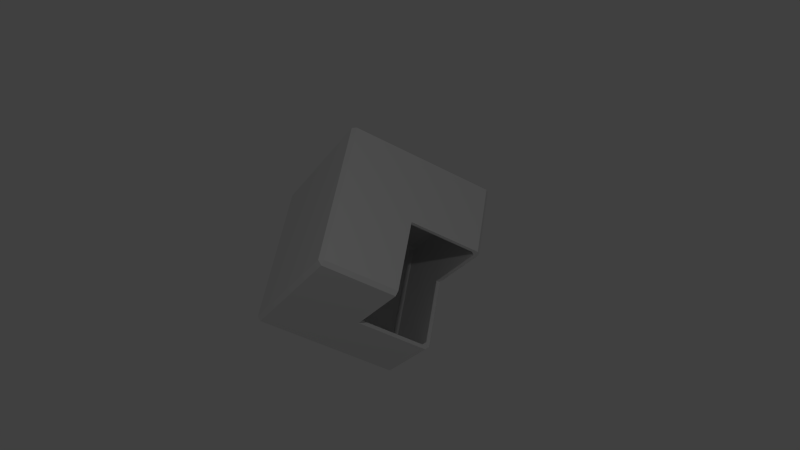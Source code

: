 # Source: hollowcube.blend  (saved by Blender 2.75.0; exported with 4.5.12 LTS)
import bpy
from mathutils import Matrix  # noqa: F401  (used for matrix-valued properties, if any)

bpy.ops.wm.read_factory_settings(use_empty=True)
scene = bpy.context.scene
scene.name = 'Scene'

# ---- collections
col_collection_1 = bpy.data.collections.new('Collection 1'); scene.collection.children.link(col_collection_1)

# ---- materials (node trees are filled in below, after node groups)
mat_material = bpy.data.materials.new('Material')
mat_material.alpha_threshold = 0.0
mat_material.use_transparent_shadow = False
mat_material.roughness = 0.5
mat_material.line_color = (0.0, 0.0, 0.0, 1.0)

# ---- material node trees

# ---- world
world_world = bpy.data.worlds.new('World'); scene.world = world_world
world_world.color = (0.05088, 0.05088, 0.05088)
world_world.use_sun_shadow = False
world_world.sun_shadow_jitter_overblur = 0.0
world_world.cycles.sampling_method = 'MANUAL'
world_world.cycles.sample_map_resolution = 256

# ---- cameras
cam_camera = bpy.data.cameras.new('Camera')
cam_camera.clip_end = 100.0
cam_camera.lens = 35.0
cam_camera.sensor_width = 32.0
cam_camera.sensor_height = 18.0
cam_camera.ortho_scale = 7.314
cam_camera.dof.focus_distance = 0.0
cam_camera.dof.aperture_fstop = 128.0

# ---- lights
light_lamp = bpy.data.lights.new('Lamp', 'POINT')
light_lamp.transmission_factor = 0.0
light_lamp.cutoff_distance = 30.0
light_lamp.energy = 100.0
light_lamp.shadow_buffer_clip_start = 1.001
light_lamp.shadow_soft_size = 0.1
light_lamp.shadow_maximum_resolution = 0.006
light_lamp.use_absolute_resolution = True
light_lamp.cycles.use_multiple_importance_sampling = False

# ---- meshes
me_hollowcube = bpy.data.meshes.new('HollowCube')
me_hollowcube.from_pydata([(0.5, 0.7071, -0.5), (-0.5, -0.7071, 0.5), (-0.7071, 1.623e-07, -0.7071), (0.7071, -2.466e-07, 0.7071), (0.5, -0.7071, -0.5), (-0.5, 0.7071, 0.5), (-0.6718, 1.605e-07, -0.6718), (0.6718, -2.448e-07, 0.6718), (0.475, 0.6718, -0.475), (0.475, -0.6718, -0.475), (-0.475, -0.6718, 0.475), (-0.475, 0.6718, 0.475), (-0.6468, 1.379, -0.6968), (-0.7071, 1.344, -0.7071), (-0.6968, 1.379, -0.6468), (0.3032, -0.03536, -1.647), (0.2429, -2.371e-08, -1.657), (0.3032, 0.03536, -1.647), (-0.7071, -1.344, -0.7071), (-0.6468, -1.379, -0.6968), (-0.6968, -1.379, -0.6468), (-1.647, -0.03535, 0.3032), (-1.647, 0.03536, 0.3032), (-1.657, 6.319e-07, 0.2429), (0.6968, 1.379, 0.6468), (0.6468, 1.379, 0.6968), (0.7071, 1.344, 0.7071), (0.7071, -1.344, 0.7071), (0.6468, -1.379, 0.6968), (0.6968, -1.379, 0.6468), (-0.3032, 0.03536, 1.647), (-0.3032, -0.03536, 1.647), (-0.2429, 8.332e-08, 1.657), (-0.1718, 0.7071, -1.172), (-0.2321, 0.6718, -1.182), (-1.172, -0.7071, -0.1718), (-1.182, -0.6718, -0.2321), (1.172, 0.7071, 0.1718), (1.182, 0.6718, 0.2321), (1.164, 0.6821, 0.1998), (0.2321, -0.6718, 1.182), (0.1718, -0.7071, 1.172), (-0.025, 1.379, 0.025), (0.025, 1.379, -0.025), (0.975, -0.03536, -0.975), (0.975, 0.03535, -0.975), (0.9646, -4.768e-07, -0.9646), (0.025, -1.379, -0.025), (-0.025, -1.379, 0.025), (-0.975, -0.03535, 0.975), (-0.975, 0.03536, 0.975), (-1.182, 0.6718, -0.2321), (-1.172, 0.7071, -0.1718), (-0.1718, -0.7071, -1.172), (-0.2321, -0.6718, -1.182), (0.1718, 0.7071, 1.172), (0.2321, 0.6718, 1.182), (1.182, -0.6718, 0.2321), (1.172, -0.7071, 0.1718), (1.164, -0.6821, 0.1998), (-1.111, -0.6718, -0.1614), (-1.122, -0.6364, -0.2218), (-0.6718, -1.273, -0.6718), (-0.6614, -1.308, -0.6114), (-0.6114, -1.308, -0.6614), (-0.2218, -0.6364, -1.122), (-0.1614, -0.6718, -1.111), (1.111, -0.6718, 0.1614), (1.122, -0.6364, 0.2218), (1.141, -0.6621, 0.2043), (0.6718, -1.273, 0.6718), (0.6614, -1.308, 0.6114), (0.6114, -1.308, 0.6614), (0.2218, -0.6364, 1.122), (0.1614, -0.6718, 1.111), (0.925, 0.03535, -0.925), (0.925, -0.03536, -0.925), (0.9352, -0.0004776, -0.9352), (1.122, 0.6364, 0.2218), (1.111, 0.6718, 0.1614), (1.14, 0.6668, 0.1971), (-0.025, -1.308, 0.025), (0.025, -1.308, -0.025), (-0.925, 0.03536, 0.925), (-0.925, -0.03535, 0.925), (-0.2886, -0.03536, 1.561), (-0.2886, 0.03536, 1.561), (-0.2282, 2.551e-08, 1.572), (-1.561, 0.03536, 0.2886), (-1.561, -0.03535, 0.2886), (-1.572, 5.705e-07, 0.2282), (-1.111, 0.6718, -0.1614), (-1.122, 0.6364, -0.2218), (0.2218, 0.6364, 1.122), (0.1614, 0.6718, 1.111), (0.025, 1.308, -0.025), (-0.025, 1.308, 0.025), (0.6614, 1.308, 0.6114), (0.6718, 1.273, 0.6718), (0.6114, 1.308, 0.6614), (-0.2218, 0.6364, -1.122), (-0.1614, 0.6718, -1.111), (0.2886, 0.03536, -1.561), (0.2282, -2.551e-08, -1.572), (0.2886, -0.03536, -1.561), (-0.6614, 1.308, -0.6114), (-0.6718, 1.273, -0.6718), (-0.6114, 1.308, -0.6614)], [], [(20, 48, 1, 35), (48, 28, 41, 1), (57, 59, 69, 68, 7, 3), (3, 40, 27, 57), (55, 5, 50, 30), (25, 42, 5, 55), (35, 1, 49, 21), (39, 38, 3, 7, 78, 80), (26, 56, 3, 38), (1, 41, 31, 49), (15, 44, 4, 53), (2, 54, 18, 36), (5, 52, 22, 50), (56, 32, 40, 3), (42, 14, 52, 5), (51, 2, 36, 23), (53, 4, 47, 19), (75, 77, 46, 45, 0, 8), (9, 67, 69, 59, 58, 4), (33, 0, 45, 17), (12, 43, 0, 33), (4, 58, 29, 47), (34, 16, 54, 2), (43, 24, 37, 0), (60, 89, 84, 10), (9, 82, 71, 67), (9, 4, 44, 46, 77, 76), (81, 10, 74, 72), (101, 102, 75, 8), (106, 92, 6, 100), (6, 61, 62, 65), (10, 84, 85, 74), (98, 78, 7, 93), (93, 7, 73, 87), (95, 8, 79, 97), (104, 66, 9, 76), (63, 60, 10, 81), (11, 83, 88, 91), (66, 64, 82, 9), (7, 68, 70, 73), (37, 39, 80, 79, 8, 0), (92, 90, 61, 6), (99, 94, 11, 96), (96, 11, 91, 105), (94, 86, 83, 11), (100, 6, 65, 103), (107, 101, 8, 95), (12, 13, 14), (15, 16, 17), (18, 19, 20), (21, 22, 23), (24, 25, 26), (27, 28, 29), (30, 31, 32), (37, 38, 39), (44, 45, 46), (57, 58, 59), (62, 63, 64), (67, 68, 69), (70, 71, 72), (75, 76, 77), (78, 79, 80), (85, 86, 87), (88, 89, 90), (97, 98, 99), (102, 103, 104), (105, 106, 107), (33, 17, 16, 34), (51, 23, 22, 52), (42, 25, 24, 43), (53, 19, 18, 54), (35, 21, 23, 36), (47, 29, 28, 48), (49, 31, 30, 50), (55, 30, 32, 56), (57, 27, 29, 58), (40, 32, 31, 41), (34, 13, 12, 33), (36, 18, 20, 35), (37, 24, 26, 38), (41, 28, 27, 40), (43, 12, 14, 42), (44, 15, 17, 45), (48, 20, 19, 47), (50, 22, 21, 49), (52, 14, 13, 51), (54, 16, 15, 53), (56, 26, 25, 55), (60, 63, 62, 61), (65, 62, 64, 66), (67, 71, 70, 68), (73, 70, 72, 74), (81, 72, 71, 82), (83, 86, 85, 84), (74, 85, 87, 73), (84, 89, 88, 83), (91, 88, 90, 92), (61, 90, 89, 60), (93, 87, 86, 94), (78, 98, 97, 79), (95, 97, 99, 96), (100, 103, 102, 101), (75, 102, 104, 76), (82, 64, 63, 81), (101, 107, 106, 100), (96, 105, 107, 95), (66, 104, 103, 65), (92, 106, 105, 91), (94, 99, 98, 93), (13, 34, 2, 51)])
_uv = me_hollowcube.uv_layers.new(name='UVMap')
_uv.uv.foreach_set('vector', [0.4798, 0.02479, 0.4798, 0.2523, 0.2523, 0.2523, 0.2523, 0.02479, 0.4798, 0.2523, 0.4798, 0.4798, 0.2523, 0.4798, 0.2523, 0.2523, 0.4858, 0.9623, 0.4692, 0.9692, 0.4789, 0.9789, 0.4623, 0.9387, 0.4623, 0.5142, 0.4858, 0.5142, 0.2523, 0.2523, 0.2523, 0.4798, 0.02479, 0.4798, 0.02479, 0.2523, 0.02479, 0.2523, 0.2523, 0.2523, 0.2523, 0.4798, 0.02479, 0.4798, 0.02479, 0.02479, 0.2523, 0.02479, 0.2523, 0.2523, 0.02479, 0.2523, 0.2523, 0.02479, 0.2523, 0.2523, 0.02479, 0.2523, 0.02479, 0.02479, 0.4692, 0.9692, 0.4623, 0.9858, 0.01415, 0.9858, 0.01415, 0.9623, 0.4387, 0.9623, 0.4789, 0.9789, 0.4798, 0.02479, 0.4798, 0.2523, 0.2523, 0.2523, 0.2523, 0.02479, 0.2523, 0.2523, 0.2523, 0.4798, 0.02479, 0.4798, 0.02479, 0.2523, 0.02479, 0.4798, 0.02479, 0.2523, 0.2523, 0.2523, 0.2523, 0.4798, 0.2523, 0.2523, 0.02479, 0.2523, 0.02479, 0.02479, 0.2523, 0.02479, 0.2523, 0.2523, 0.4798, 0.2523, 0.4798, 0.4798, 0.2523, 0.4798, 0.4798, 0.2523, 0.4798, 0.4798, 0.2523, 0.4798, 0.2523, 0.2523, 0.2523, 0.02479, 0.4798, 0.02479, 0.4798, 0.2523, 0.2523, 0.2523, 0.4798, 0.2523, 0.2523, 0.2523, 0.2523, 0.02479, 0.4798, 0.02479, 0.2523, 0.4798, 0.2523, 0.2523, 0.4798, 0.2523, 0.4798, 0.4798, 0.4387, 0.9623, 0.4789, 0.9789, 0.4692, 0.9692, 0.4623, 0.9858, 0.01415, 0.9858, 0.01415, 0.9623, 0.01415, 0.9623, 0.4387, 0.9623, 0.4789, 0.9789, 0.4692, 0.9692, 0.4623, 0.9858, 0.01415, 0.9858, 0.4798, 0.2523, 0.2523, 0.2523, 0.2523, 0.02479, 0.4798, 0.02479, 0.4798, 0.4798, 0.2523, 0.4798, 0.2523, 0.2523, 0.4798, 0.2523, 0.2523, 0.2523, 0.2523, 0.02479, 0.4798, 0.02479, 0.4798, 0.2523, 0.2523, 0.4798, 0.02479, 0.4798, 0.02479, 0.2523, 0.2523, 0.2523, 0.2523, 0.4798, 0.02479, 0.4798, 0.02479, 0.2523, 0.2523, 0.2523, 0.9662, 0.7552, 0.9662, 0.9708, 0.7506, 0.9708, 0.7506, 0.7552, 0.7506, 0.7552, 0.7506, 0.9708, 0.5351, 0.9708, 0.5351, 0.7552, 0.4623, 0.5142, 0.4858, 0.5142, 0.4858, 0.9623, 0.4692, 0.9692, 0.4789, 0.9789, 0.4623, 0.9387, 0.7506, 0.5397, 0.7506, 0.7552, 0.5351, 0.7552, 0.5351, 0.5397, 0.7506, 0.9708, 0.5351, 0.9708, 0.5351, 0.7552, 0.7506, 0.7552, 0.5351, 0.9708, 0.5351, 0.7552, 0.7506, 0.7552, 0.7506, 0.9708, 0.7506, 0.7552, 0.7506, 0.5397, 0.9662, 0.5397, 0.9662, 0.7552, 0.7506, 0.7552, 0.7506, 0.9708, 0.5351, 0.9708, 0.5351, 0.7552, 0.5351, 0.9708, 0.5351, 0.7552, 0.7506, 0.7552, 0.7506, 0.9708, 0.7506, 0.9708, 0.7506, 0.7552, 0.9662, 0.7552, 0.9662, 0.9708, 0.9662, 0.7552, 0.7506, 0.7552, 0.7506, 0.5397, 0.9662, 0.5397, 0.9662, 0.5397, 0.9662, 0.7552, 0.7506, 0.7552, 0.7506, 0.5397, 0.9662, 0.5397, 0.9662, 0.7552, 0.7506, 0.7552, 0.7506, 0.5397, 0.7506, 0.7552, 0.7506, 0.5397, 0.9662, 0.5397, 0.9662, 0.7552, 0.9662, 0.7552, 0.9662, 0.9708, 0.7506, 0.9708, 0.7506, 0.7552, 0.7506, 0.7552, 0.7506, 0.5397, 0.9662, 0.5397, 0.9662, 0.7552, 0.4858, 0.9623, 0.4692, 0.9692, 0.4789, 0.9789, 0.4623, 0.9387, 0.4623, 0.5142, 0.4858, 0.5142, 0.5351, 0.7552, 0.5351, 0.5397, 0.7506, 0.5397, 0.7506, 0.7552, 0.5351, 0.9708, 0.5351, 0.7552, 0.7506, 0.7552, 0.7506, 0.9708, 0.7506, 0.9708, 0.7506, 0.7552, 0.9662, 0.7552, 0.9662, 0.9708, 0.5351, 0.7552, 0.5351, 0.5397, 0.7506, 0.5397, 0.7506, 0.7552, 0.7506, 0.9708, 0.7506, 0.7552, 0.9662, 0.7552, 0.9662, 0.9708, 0.9662, 0.9708, 0.7506, 0.9708, 0.7506, 0.7552, 0.9662, 0.7552, 0.8967, 0.1451, 0.9044, 0.1407, 0.9044, 0.1496, 0.9147, 0.1406, 0.9224, 0.1361, 0.9224, 0.145, 0.8359, 0.1407, 0.8436, 0.1362, 0.8436, 0.1451, 0.9338, 0.1665, 0.9338, 0.1754, 0.9261, 0.1709, 0.9625, 0.1361, 0.9625, 0.145, 0.9548, 0.1406, 0.8587, 0.1407, 0.8665, 0.1362, 0.8665, 0.1451, 0.9338, 0.1424, 0.9338, 0.1513, 0.9261, 0.1469, 0.9397, 0.1273, 0.9334, 0.1336, 0.9352, 0.1292, 0.9397, 0.1273, 0.9334, 0.1336, 0.9352, 0.1292, 0.9397, 0.1273, 0.9334, 0.1336, 0.9352, 0.1292, 0.9548, 0.1646, 0.9625, 0.1602, 0.9625, 0.1691, 0.4387, 0.9623, 0.4623, 0.9387, 0.4789, 0.9789, 0.8131, 0.1344, 0.8208, 0.1299, 0.8208, 0.1388, 0.4387, 0.9623, 0.4623, 0.9387, 0.4789, 0.9789, 0.4387, 0.9623, 0.4623, 0.9387, 0.4789, 0.9789, 0.8816, 0.1407, 0.8893, 0.1362, 0.8893, 0.1451, 0.9121, 0.1362, 0.9121, 0.1451, 0.9044, 0.1407, 0.8984, 0.1513, 0.8906, 0.1469, 0.8984, 0.1424, 0.9273, 0.1407, 0.935, 0.1362, 0.935, 0.1451, 0.9619, 0.1451, 0.9542, 0.1407, 0.9619, 0.1362, 0.8765, 0.1273, 0.8765, 0.2471, 0.8676, 0.2471, 0.8676, 0.1273, 0.8586, 0.1273, 0.8586, 0.007563, 0.8676, 0.007563, 0.8676, 0.1273, 0.9005, 0.1273, 0.9005, 0.2471, 0.8916, 0.2471, 0.8916, 0.1273, 0.7954, 0.1273, 0.7954, 0.007563, 0.8044, 0.007563, 0.8044, 0.1273, 0.8435, 0.1273, 0.8435, 0.007563, 0.8524, 0.007563, 0.8524, 0.1273, 0.9156, 0.1273, 0.9156, 0.007563, 0.9246, 0.007563, 0.9246, 0.1273, 0.8284, 0.1273, 0.8284, 0.2471, 0.8195, 0.2471, 0.8195, 0.1273, 0.7803, 0.1273, 0.7803, 0.2471, 0.7714, 0.2471, 0.7714, 0.1273, 0.935, 0.007563, 0.935, 0.1273, 0.9261, 0.1273, 0.9261, 0.007563, 0.8435, 0.1273, 0.8435, 0.2471, 0.8346, 0.2471, 0.8346, 0.1273, 0.8676, 0.1273, 0.8676, 0.007563, 0.8765, 0.007563, 0.8765, 0.1273, 0.8524, 0.1273, 0.8524, 0.2471, 0.8435, 0.2471, 0.8435, 0.1273, 0.8916, 0.007563, 0.8916, 0.1273, 0.8827, 0.1273, 0.8827, 0.007563, 0.8346, 0.1273, 0.8346, 0.007563, 0.8435, 0.007563, 0.8435, 0.1273, 0.8916, 0.1273, 0.8916, 0.007563, 0.9005, 0.007563, 0.9005, 0.1273, 0.8894, 0.1273, 0.8894, 0.007563, 0.8984, 0.007563, 0.8984, 0.1273, 0.9246, 0.1273, 0.9246, 0.2471, 0.9156, 0.2471, 0.9156, 0.1273, 0.8195, 0.1273, 0.8195, 0.007563, 0.8284, 0.007563, 0.8284, 0.1273, 0.8676, 0.1273, 0.8676, 0.2471, 0.8586, 0.2471, 0.8586, 0.1273, 0.8044, 0.1273, 0.8044, 0.2471, 0.7954, 0.2471, 0.7954, 0.1273, 0.7714, 0.1273, 0.7714, 0.007563, 0.7803, 0.007563, 0.7803, 0.1273, 0.9726, 0.121, 0.9726, 0.2344, 0.9637, 0.2344, 0.9637, 0.121, 0.8676, 0.121, 0.8676, 0.007563, 0.8765, 0.007563, 0.8765, 0.121, 0.8958, 0.007563, 0.8958, 0.121, 0.8869, 0.121, 0.8869, 0.007563, 0.9637, 0.121, 0.9637, 0.2344, 0.9548, 0.2344, 0.9548, 0.121, 0.8676, 0.121, 0.8676, 0.2344, 0.8586, 0.2344, 0.8586, 0.121, 0.9486, 0.121, 0.9486, 0.2344, 0.9397, 0.2344, 0.9397, 0.121, 0.9548, 0.121, 0.9548, 0.007563, 0.9637, 0.007563, 0.9637, 0.121, 0.9397, 0.121, 0.9397, 0.007563, 0.9486, 0.007563, 0.9486, 0.121, 0.902, 0.121, 0.902, 0.007563, 0.911, 0.007563, 0.911, 0.121, 0.9637, 0.121, 0.9637, 0.007563, 0.9726, 0.007563, 0.9726, 0.121, 0.8284, 0.121, 0.8284, 0.2344, 0.8195, 0.2344, 0.8195, 0.121, 0.9224, 0.007563, 0.9224, 0.121, 0.9135, 0.121, 0.9135, 0.007563, 0.8869, 0.121, 0.8869, 0.2344, 0.878, 0.2344, 0.878, 0.121, 0.8435, 0.121, 0.8435, 0.007563, 0.8524, 0.007563, 0.8524, 0.121, 0.9548, 0.121, 0.9548, 0.007563, 0.9637, 0.007563, 0.9637, 0.121, 0.8586, 0.121, 0.8586, 0.007563, 0.8676, 0.007563, 0.8676, 0.121, 0.8524, 0.121, 0.8524, 0.2344, 0.8435, 0.2344, 0.8435, 0.121, 0.878, 0.121, 0.878, 0.007563, 0.8869, 0.007563, 0.8869, 0.121, 0.8765, 0.121, 0.8765, 0.2344, 0.8676, 0.2344, 0.8676, 0.121, 0.911, 0.121, 0.911, 0.2344, 0.902, 0.2344, 0.902, 0.121, 0.8195, 0.121, 0.8195, 0.007563, 0.8284, 0.007563, 0.8284, 0.121, 0.4798, 0.4798, 0.2523, 0.4798, 0.2523, 0.2523, 0.4798, 0.2523])
me_hollowcube.materials.append(mat_material)
me_hollowcube.use_remesh_preserve_volume = False
me_hollowcube.use_remesh_preserve_attributes = False
me_hollowcube.use_mirror_vertex_groups = False
me_hollowcube.update()

# ---- objects
ob_hollowcube = bpy.data.objects.new('HollowCube', me_hollowcube)
ob_lamp = bpy.data.objects.new('Lamp', light_lamp)
ob_camera = bpy.data.objects.new('Camera', cam_camera)

# ---- transforms, parenting, visibility, modifiers, constraints
ob_hollowcube.location = (0.0, 0.0, 0.0)
ob_hollowcube.lock_rotations_4d = False
ob_hollowcube.empty_display_type = 'ARROWS'
ob_hollowcube.lineart.crease_threshold = 0.0
ob_lamp.location = (5.076, -3.995, 5.904)
ob_lamp.rotation_euler = (0.6503, 0.05522, 1.866)
ob_lamp.lock_rotations_4d = False
ob_lamp.empty_display_type = 'ARROWS'
ob_lamp.color = (0.0, 0.0, 0.0, 0.0)
ob_lamp.lineart.crease_threshold = 0.0
ob_camera.location = (7.481, -6.508, 5.344)
ob_camera.rotation_euler = (1.109, 0.01082, 0.8149)
ob_camera.lock_rotations_4d = False
ob_camera.empty_display_type = 'ARROWS'
ob_camera.color = (0.0, 0.0, 0.0, 0.0)
ob_camera.display_type = 'WIRE'
ob_camera.lineart.crease_threshold = 0.0

# ---- collection membership
col_collection_1.objects.link(ob_hollowcube)
col_collection_1.objects.link(ob_lamp)
col_collection_1.objects.link(ob_camera)

# ---- scene / render settings (as saved in the file)
scene.camera = ob_camera
scene.frame_start = 1; scene.frame_end = 250; scene.frame_set(1)
scene.render.engine = 'BLENDER_EEVEE_NEXT'
scene.render.image_settings.compression = 90
scene.render.resolution_percentage = 50
scene.render.dither_intensity = 0.0
scene.cycles.use_denoising = False
scene.cycles.samples = 10
scene.cycles.sampling_pattern = 'TABULATED_SOBOL'
scene.cycles.light_sampling_threshold = 0.0
scene.cycles.use_adaptive_sampling = False
scene.cycles.use_light_tree = False
scene.cycles.blur_glossy = 0.0
scene.cycles.volume_bounces = 1
scene.cycles.pixel_filter_type = 'GAUSSIAN'
scene.cycles.sample_clamp_indirect = 0.0
scene.view_settings.view_transform = 'Standard'
bpy.context.view_layer.update()
